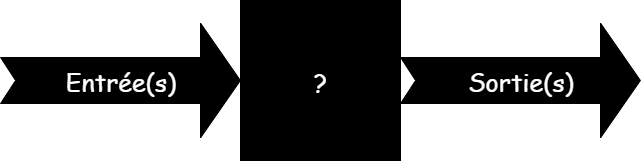

The diagram above was exported from draw.io. Its source (the exported page's mxGraphModel, read from the mxfile embedded in the PNG):
<mxGraphModel dx="1426" dy="838" grid="1" gridSize="10" guides="1" tooltips="1" connect="1" arrows="1" fold="1" page="1" pageScale="1" pageWidth="827" pageHeight="1169" math="0" shadow="0">
  <root>
    <mxCell id="0" />
    <mxCell id="1" parent="0" />
    <mxCell id="CUVPIHipNsUx9mtUpk4u-1" value="&lt;font style=&quot;font-size: 25px;&quot;&gt;?&lt;/font&gt;" style="whiteSpace=wrap;html=1;aspect=fixed;fillColor=light-dark(#000000,#000000);strokeColor=light-dark(#000000,#000000);fillStyle=solid;fontColor=#FFFFFF;fontFamily=Comic Sans MS;" vertex="1" parent="1">
      <mxGeometry x="320" y="280" width="160" height="160" as="geometry" />
    </mxCell>
    <mxCell id="CUVPIHipNsUx9mtUpk4u-2" value="&lt;font style=&quot;font-size: 25px;&quot;&gt;Entrée(s)&lt;/font&gt;" style="html=1;shadow=0;dashed=0;align=center;verticalAlign=middle;shape=mxgraph.arrows2.arrow;dy=0.6;dx=40;notch=15;fillColor=light-dark(#000000,#000000);fontColor=#FFFFFF;strokeColor=#000000;fillStyle=solid;fontFamily=Comic Sans MS;labelBackgroundColor=none;" vertex="1" parent="1">
      <mxGeometry x="80" y="302.5" width="240" height="115" as="geometry" />
    </mxCell>
    <mxCell id="CUVPIHipNsUx9mtUpk4u-3" value="&lt;font style=&quot;font-size: 25px;&quot;&gt;Sortie(s)&lt;/font&gt;" style="html=1;shadow=0;dashed=0;align=center;verticalAlign=middle;shape=mxgraph.arrows2.arrow;dy=0.6;dx=40;notch=15;fillColor=light-dark(#000000,#000000);strokeColor=light-dark(#000000,#000000);fillStyle=solid;fontColor=#FFFFFF;fontFamily=Comic Sans MS;" vertex="1" parent="1">
      <mxGeometry x="480" y="302.5" width="240" height="115" as="geometry" />
    </mxCell>
  </root>
</mxGraphModel>